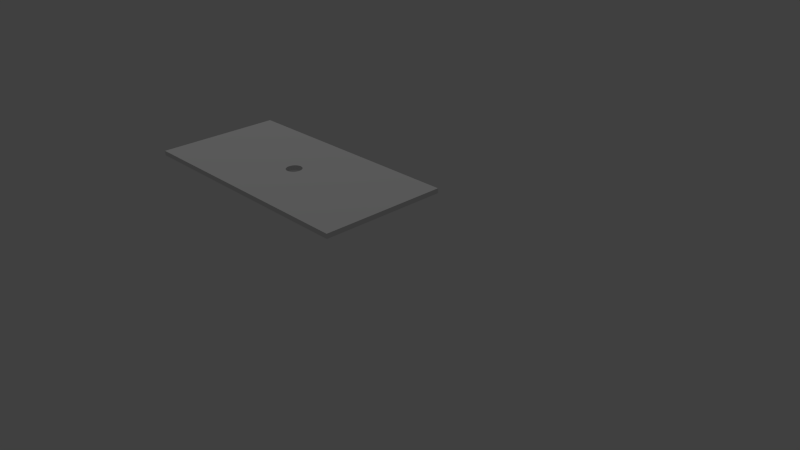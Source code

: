 # Source: wall.blend  (saved by Blender 2.73.0; exported with 4.5.12 LTS)
import bpy
from mathutils import Matrix  # noqa: F401  (used for matrix-valued properties, if any)

bpy.ops.wm.read_factory_settings(use_empty=True)
scene = bpy.context.scene
scene.name = 'Scene'

# ---- collections
col_collection_1 = bpy.data.collections.new('Collection 1'); scene.collection.children.link(col_collection_1)

# ---- materials (node trees are filled in below, after node groups)
mat_wood = bpy.data.materials.new('wood')
mat_wood.alpha_threshold = 0.0
mat_wood.use_transparent_shadow = False
mat_wood.roughness = 0.5
mat_wood.specular_intensity = 0.7069

# ---- material node trees

# ---- world
world_world = bpy.data.worlds.new('World'); scene.world = world_world
world_world.color = (0.05088, 0.05088, 0.05088)
world_world.use_sun_shadow = False
world_world.sun_shadow_jitter_overblur = 0.0
world_world.cycles.sampling_method = 'MANUAL'
world_world.cycles.sample_map_resolution = 256

# ---- cameras
cam_camera = bpy.data.cameras.new('Camera')
cam_camera.clip_end = 100.0
cam_camera.lens = 35.0
cam_camera.sensor_width = 32.0
cam_camera.sensor_height = 18.0
cam_camera.ortho_scale = 7.314
cam_camera.dof.focus_distance = 0.0
cam_camera.dof.aperture_fstop = 128.0

# ---- lights
light_lamp = bpy.data.lights.new('Lamp', 'POINT')
light_lamp.transmission_factor = 0.0
light_lamp.cutoff_distance = 30.0
light_lamp.energy = 100.0
light_lamp.shadow_buffer_clip_start = 1.001
light_lamp.shadow_soft_size = 0.1
light_lamp.shadow_maximum_resolution = 0.006
light_lamp.use_absolute_resolution = True
light_lamp.cycles.use_multiple_importance_sampling = False

# ---- meshes
me_cube_002 = bpy.data.meshes.new('Cube.002')
me_cube_002.from_pydata([(-0.00744, -0.004877, -0.02452), (-0.00744, -2.384e-07, -0.025), (-0.00744, -0.4, -0.2005), (-0.00744, -0.4, 0.2005), (-0.00744, 0.004877, 0.02452), (-0.00744, -2.384e-07, 0.025), (-0.00744, -0.004877, 0.02452), (-0.00744, -0.009567, 0.0231), (-0.00744, -0.01389, 0.02079), (-0.00744, -0.01768, 0.01768), (-0.00744, -0.02079, 0.01389), (-0.00744, -0.0231, 0.009567), (-0.00744, -0.02452, 0.004877), (-0.00744, -0.025, -5.96e-08), (-0.00744, -0.02452, -0.004877), (-0.00744, -0.0231, -0.009567), (-0.00744, -0.02079, -0.01389), (-0.00744, -0.01768, -0.01768), (-0.00744, -0.01389, -0.02079), (-0.00744, -0.009567, -0.0231), (-0.00744, 0.004877, -0.02452), (-0.00744, 0.009567, -0.0231), (-0.00744, 0.01389, -0.02079), (-0.00744, 0.01768, -0.01768), (-0.00744, 0.02079, -0.01389), (-0.00744, 0.0231, -0.009567), (-0.00744, 0.02452, -0.004877), (-0.00744, 0.025, -5.96e-08), (-0.00744, 0.02452, 0.004877), (-0.00744, 0.0231, 0.009567), (-0.00744, 0.02079, 0.01389), (-0.00744, 0.01768, 0.01768), (-0.00744, 0.01389, 0.02079), (-0.00744, 0.009567, 0.0231), (-0.00744, 0.4, 0.2005), (-0.00744, 0.4, -0.2005), (0.00744, -0.4, 0.2005), (0.00744, -0.4, -0.2005), (0.00744, 0.4, 0.2005), (0.00744, 0.4, -0.2005), (0.00744, -2.384e-07, -0.025), (0.00744, -2.384e-07, 0.025), (0.00744, 0.004877, 0.02452), (0.00744, 0.009567, 0.0231), (0.00744, 0.01389, 0.02079), (0.00744, 0.01768, 0.01768), (0.00744, 0.02079, 0.01389), (0.00744, 0.0231, 0.009567), (0.00744, 0.02452, 0.004877), (0.00744, 0.025, -5.96e-08), (0.00744, 0.02452, -0.004877), (0.00744, 0.0231, -0.009567), (0.00744, 0.02079, -0.01389), (0.00744, 0.01768, -0.01768), (0.00744, 0.01389, -0.02079), (0.00744, 0.009567, -0.0231), (0.00744, 0.004877, -0.02452), (0.00744, -0.004877, -0.02452), (0.00744, -0.009567, -0.0231), (0.00744, -0.01389, -0.02079), (0.00744, -0.01768, -0.01768), (0.00744, -0.02079, -0.01389), (0.00744, -0.0231, -0.009567), (0.00744, -0.02452, -0.004877), (0.00744, -0.025, -5.96e-08), (0.00744, -0.02452, 0.004877), (0.00744, -0.0231, 0.009567), (0.00744, -0.02079, 0.01389), (0.00744, -0.01768, 0.01768), (0.00744, -0.01389, 0.02079), (0.00744, -0.009567, 0.0231), (0.00744, -0.004877, 0.02452)], [], [(0, 1, 2, 3, 4, 5, 6, 7, 8, 9, 10, 11, 12, 13, 14, 15, 16, 17, 18, 19), (1, 20, 21, 22, 23, 24, 25, 26, 27, 28, 29, 30, 31, 32, 33, 4, 3, 34, 35, 2), (36, 3, 2, 37), (36, 38, 34, 3), (34, 38, 39, 35), (2, 35, 39, 37), (40, 37, 39, 38, 41, 42, 43, 44, 45, 46, 47, 48, 49, 50, 51, 52, 53, 54, 55, 56), (57, 58, 59, 60, 61, 62, 63, 64, 65, 66, 67, 68, 69, 70, 71, 41, 38, 36, 37, 40), (41, 71, 6, 5), (42, 41, 5, 4), (71, 70, 7, 6), (43, 42, 4, 33), (70, 69, 8, 7), (44, 43, 33, 32), (69, 68, 9, 8), (45, 44, 32, 31), (68, 67, 10, 9), (46, 45, 31, 30), (67, 66, 11, 10), (47, 46, 30, 29), (66, 65, 12, 11), (48, 47, 29, 28), (65, 64, 13, 12), (49, 48, 28, 27), (64, 63, 14, 13), (50, 49, 27, 26), (63, 62, 15, 14), (51, 50, 26, 25), (62, 61, 16, 15), (52, 51, 25, 24), (61, 60, 17, 16), (53, 52, 24, 23), (60, 59, 18, 17), (54, 53, 23, 22), (59, 58, 19, 18), (55, 54, 22, 21), (58, 57, 0, 19), (56, 55, 21, 20), (57, 40, 1, 0), (40, 56, 20, 1)])
_uv = me_cube_002.uv_layers.new(name='UVMap')
_uv.uv.foreach_set('vector', [0.3968, 0.4896, 0.3938, 0.4893, 0.642, 0.4068, 0.641, 0.5959, 0.3907, 0.5127, 0.3937, 0.5129, 0.3967, 0.5127, 0.3996, 0.512, 0.4023, 0.5109, 0.4047, 0.5095, 0.4066, 0.5077, 0.408, 0.5056, 0.4089, 0.5034, 0.4092, 0.5011, 0.4089, 0.4988, 0.4081, 0.4966, 0.4067, 0.4946, 0.4047, 0.4928, 0.4024, 0.4913, 0.3997, 0.4902, 0.3938, 0.4893, 0.3908, 0.4895, 0.3879, 0.4902, 0.3852, 0.4913, 0.3828, 0.4928, 0.3809, 0.4946, 0.3795, 0.4966, 0.3786, 0.4988, 0.3783, 0.5011, 0.3786, 0.5034, 0.3794, 0.5056, 0.3808, 0.5077, 0.3828, 0.5094, 0.3851, 0.5109, 0.3878, 0.512, 0.3907, 0.5127, 0.641, 0.5959, 0.1455, 0.5954, 0.1465, 0.4064, 0.642, 0.4068, 0.6392, 0.5946, 0.641, 0.5959, 0.642, 0.4068, 0.6402, 0.408, 0.6392, 0.5946, 0.1473, 0.5943, 0.1455, 0.5954, 0.641, 0.5959, 0.1455, 0.5954, 0.1473, 0.5943, 0.1483, 0.4076, 0.1465, 0.4064, 0.642, 0.4068, 0.1465, 0.4064, 0.1483, 0.4076, 0.6402, 0.408, 0.3938, 0.4895, 0.6402, 0.408, 0.1483, 0.4076, 0.1473, 0.5943, 0.3937, 0.5128, 0.3907, 0.5125, 0.3878, 0.5119, 0.3852, 0.5108, 0.3828, 0.5093, 0.3809, 0.5076, 0.3795, 0.5056, 0.3787, 0.5034, 0.3784, 0.5011, 0.3787, 0.4988, 0.3796, 0.4966, 0.381, 0.4946, 0.3829, 0.4929, 0.3853, 0.4914, 0.3879, 0.4904, 0.3908, 0.4897, 0.3968, 0.4897, 0.3997, 0.4904, 0.4023, 0.4914, 0.4047, 0.4929, 0.4066, 0.4947, 0.408, 0.4967, 0.4088, 0.4989, 0.4091, 0.5011, 0.4088, 0.5034, 0.4079, 0.5056, 0.4065, 0.5076, 0.4046, 0.5094, 0.4022, 0.5108, 0.3996, 0.5119, 0.3967, 0.5125, 0.3937, 0.5128, 0.1473, 0.5943, 0.6392, 0.5946, 0.6402, 0.408, 0.3938, 0.4895, 0.0, 0.0, 0.0, 0.0, 0.0, 0.0, 0.0, 0.0, 0.0, 0.0, 0.0, 0.0, 0.0, 0.0, 0.0, 0.0, 0.0, 0.0, 0.0, 0.0, 0.0, 0.0, 0.0, 0.0, 0.0, 0.0, 0.0, 0.0, 0.0, 0.0, 0.0, 0.0, 0.0, 0.0, 0.0, 0.0, 0.0, 0.0, 0.0, 0.0, 0.0, 0.0, 0.0, 0.0, 0.0, 0.0, 0.0, 0.0, 0.0, 0.0, 0.0, 0.0, 0.0, 0.0, 0.0, 0.0, 0.0, 0.0, 0.0, 0.0, 0.0, 0.0, 0.0, 0.0, 0.0, 0.0, 0.0, 0.0, 0.0, 0.0, 0.0, 0.0, 0.0, 0.0, 0.0, 0.0, 0.0, 0.0, 0.0, 0.0, 0.0, 0.0, 0.0, 0.0, 0.0, 0.0, 0.0, 0.0, 0.0, 0.0, 0.0, 0.0, 0.0, 0.0, 0.0, 0.0, 0.0, 0.0, 0.0, 0.0, 0.0, 0.0, 0.0, 0.0, 0.0, 0.0, 0.0, 0.0, 0.0, 0.0, 0.0, 0.0, 0.0, 0.0, 0.0, 0.0, 0.0, 0.0, 0.0, 0.0, 0.0, 0.0, 0.0, 0.0, 0.0, 0.0, 0.0, 0.0, 0.0, 0.0, 0.0, 0.0, 0.0, 0.0, 0.0, 0.0, 0.0, 0.0, 0.0, 0.0, 0.0, 0.0, 0.0, 0.0, 0.0, 0.0, 0.0, 0.0, 0.0, 0.0, 0.0, 0.0, 0.0, 0.0, 0.0, 0.0, 0.0, 0.0, 0.0, 0.0, 0.0, 0.0, 0.0, 0.0, 0.0, 0.0, 0.0, 0.0, 0.0, 0.0, 0.0, 0.0, 0.0, 0.0, 0.0, 0.0, 0.0, 0.0, 0.0, 0.0, 0.0, 0.0, 0.0, 0.0, 0.0, 0.0, 0.0, 0.0, 0.0, 0.0, 0.0, 0.0, 0.0, 0.0, 0.0, 0.0, 0.0, 0.0, 0.0, 0.0, 0.0, 0.0, 0.0, 0.0, 0.0, 0.0, 0.0, 0.0, 0.0, 0.0, 0.0, 0.0, 0.0, 0.0, 0.0, 0.0, 0.0, 0.0, 0.0, 0.0, 0.0, 0.0, 0.0, 0.0, 0.0, 0.0, 0.0, 0.0, 0.0, 0.0, 0.0, 0.0, 0.0, 0.0, 0.0, 0.0, 0.0, 0.0, 0.0, 0.0, 0.0, 0.0, 0.0, 0.0, 0.0, 0.0, 0.0, 0.0, 0.0, 0.0, 0.0, 0.0, 0.0, 0.0, 0.0, 0.0])
me_cube_002.materials.append(mat_wood)
me_cube_002.use_remesh_preserve_volume = False
me_cube_002.use_remesh_preserve_attributes = False
me_cube_002.use_mirror_vertex_groups = False
me_cube_002.update()

# ---- objects
ob_wall = bpy.data.objects.new('wall', me_cube_002)
ob_lamp = bpy.data.objects.new('Lamp', light_lamp)
ob_camera = bpy.data.objects.new('Camera', cam_camera)

# ---- transforms, parenting, visibility, modifiers, constraints
ob_wall.location = (0.0, 0.0, 0.0)
ob_wall.rotation_euler = (0.0, 1.571, 1.571)
ob_wall.lineart.crease_threshold = 0.0
ob_lamp.location = (-1.747, 1.501, 5.21)
ob_lamp.rotation_euler = (0.6503, 0.05522, 1.866)
ob_lamp.lock_rotations_4d = False
ob_lamp.empty_display_type = 'ARROWS'
ob_lamp.color = (0.0, 0.0, 0.0, 0.0)
ob_lamp.lineart.crease_threshold = 0.0
ob_camera.location = (1.967, -1.408, 1.01)
ob_camera.rotation_euler = (1.109, 0.01082, 0.8149)
ob_camera.lock_rotations_4d = False
ob_camera.empty_display_type = 'ARROWS'
ob_camera.color = (0.0, 0.0, 0.0, 0.0)
ob_camera.display_type = 'WIRE'
ob_camera.lineart.crease_threshold = 0.0

# ---- collection membership
col_collection_1.objects.link(ob_wall)
col_collection_1.objects.link(ob_lamp)
col_collection_1.objects.link(ob_camera)

# ---- scene / render settings (as saved in the file)
scene.camera = ob_camera
scene.frame_start = 1; scene.frame_end = 250; scene.frame_set(0)
scene.render.engine = 'BLENDER_EEVEE_NEXT'
scene.render.resolution_percentage = 82
scene.render.dither_intensity = 0.0
scene.cycles.use_denoising = False
scene.cycles.samples = 10
scene.cycles.sampling_pattern = 'TABULATED_SOBOL'
scene.cycles.light_sampling_threshold = 0.0
scene.cycles.use_adaptive_sampling = False
scene.cycles.use_light_tree = False
scene.cycles.blur_glossy = 0.0
scene.cycles.pixel_filter_type = 'GAUSSIAN'
scene.cycles.sample_clamp_indirect = 0.0
scene.view_settings.view_transform = 'Standard'
bpy.context.view_layer.update()
